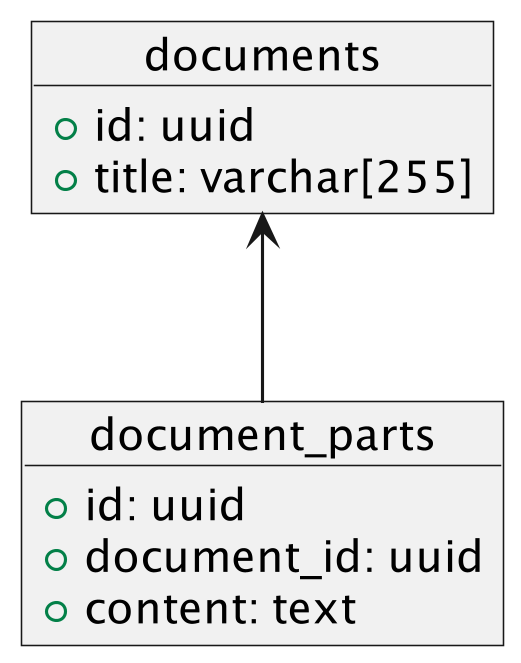

The diagram above was rendered by PlantUML. Its source (embedded in the PNG):
@startuml db-schema

skinparam dpi 300

object documents {
  + id: uuid
  + title: varchar[255]
}

object document_parts {
  + id: uuid
  + document_id: uuid
  + content: text
}

documents <-- document_parts

@enduml